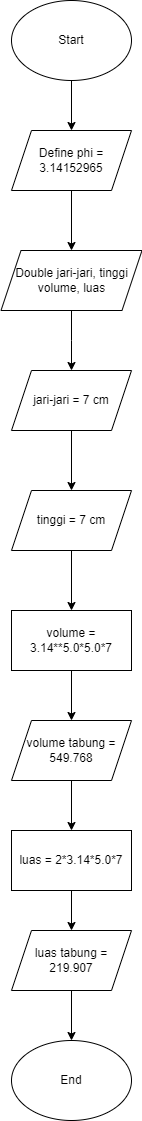

The diagram above was exported from draw.io. Its source (the exported page's mxGraphModel, read from the mxfile embedded in the PNG):
<mxGraphModel dx="1038" dy="579" grid="1" gridSize="10" guides="1" tooltips="1" connect="1" arrows="1" fold="1" page="1" pageScale="1" pageWidth="827" pageHeight="1169" math="0" shadow="0">
  <root>
    <mxCell id="WIyWlLk6GJQsqaUBKTNV-0" />
    <mxCell id="WIyWlLk6GJQsqaUBKTNV-1" parent="WIyWlLk6GJQsqaUBKTNV-0" />
    <mxCell id="3uw8NlLjKAUZVjqwzc7l-0" value="Start" style="ellipse;whiteSpace=wrap;html=1;" parent="WIyWlLk6GJQsqaUBKTNV-1" vertex="1">
      <mxGeometry x="354" y="30" width="120" height="80" as="geometry" />
    </mxCell>
    <mxCell id="3uw8NlLjKAUZVjqwzc7l-1" value="" style="endArrow=classic;html=1;rounded=0;exitX=0.5;exitY=1;exitDx=0;exitDy=0;" parent="WIyWlLk6GJQsqaUBKTNV-1" source="3uw8NlLjKAUZVjqwzc7l-0" edge="1">
      <mxGeometry width="50" height="50" relative="1" as="geometry">
        <mxPoint x="390" y="300" as="sourcePoint" />
        <mxPoint x="414" y="160" as="targetPoint" />
      </mxGeometry>
    </mxCell>
    <mxCell id="3uw8NlLjKAUZVjqwzc7l-2" value="Define phi = 3.14152965" style="shape=parallelogram;perimeter=parallelogramPerimeter;whiteSpace=wrap;html=1;fixedSize=1;" parent="WIyWlLk6GJQsqaUBKTNV-1" vertex="1">
      <mxGeometry x="354" y="160" width="120" height="60" as="geometry" />
    </mxCell>
    <mxCell id="3uw8NlLjKAUZVjqwzc7l-3" value="" style="endArrow=classic;html=1;rounded=0;exitX=0.5;exitY=1;exitDx=0;exitDy=0;" parent="WIyWlLk6GJQsqaUBKTNV-1" source="3uw8NlLjKAUZVjqwzc7l-2" edge="1">
      <mxGeometry width="50" height="50" relative="1" as="geometry">
        <mxPoint x="390" y="300" as="sourcePoint" />
        <mxPoint x="414" y="280" as="targetPoint" />
        <Array as="points" />
      </mxGeometry>
    </mxCell>
    <mxCell id="3uw8NlLjKAUZVjqwzc7l-6" value="Double jari-jari, tinggi volume, luas" style="shape=parallelogram;perimeter=parallelogramPerimeter;whiteSpace=wrap;html=1;fixedSize=1;" parent="WIyWlLk6GJQsqaUBKTNV-1" vertex="1">
      <mxGeometry x="343.5" y="280" width="141" height="60" as="geometry" />
    </mxCell>
    <mxCell id="3uw8NlLjKAUZVjqwzc7l-7" value="" style="endArrow=classic;html=1;rounded=0;exitX=0.5;exitY=1;exitDx=0;exitDy=0;" parent="WIyWlLk6GJQsqaUBKTNV-1" source="3uw8NlLjKAUZVjqwzc7l-6" edge="1">
      <mxGeometry width="50" height="50" relative="1" as="geometry">
        <mxPoint x="390" y="300" as="sourcePoint" />
        <mxPoint x="414" y="400" as="targetPoint" />
        <Array as="points">
          <mxPoint x="414" y="370" />
        </Array>
      </mxGeometry>
    </mxCell>
    <mxCell id="3uw8NlLjKAUZVjqwzc7l-10" value="jari-jari = 7 cm" style="shape=parallelogram;perimeter=parallelogramPerimeter;whiteSpace=wrap;html=1;fixedSize=1;" parent="WIyWlLk6GJQsqaUBKTNV-1" vertex="1">
      <mxGeometry x="354" y="400" width="120" height="60" as="geometry" />
    </mxCell>
    <mxCell id="3uw8NlLjKAUZVjqwzc7l-17" style="edgeStyle=orthogonalEdgeStyle;rounded=0;orthogonalLoop=1;jettySize=auto;html=1;exitX=0.5;exitY=1;exitDx=0;exitDy=0;" parent="WIyWlLk6GJQsqaUBKTNV-1" source="hTVd1Yk728viHpNh5rnQ-3" edge="1">
      <mxGeometry relative="1" as="geometry">
        <mxPoint x="414" y="750" as="targetPoint" />
        <mxPoint x="414" y="820" as="sourcePoint" />
      </mxGeometry>
    </mxCell>
    <mxCell id="3uw8NlLjKAUZVjqwzc7l-18" value="End" style="ellipse;whiteSpace=wrap;html=1;" parent="WIyWlLk6GJQsqaUBKTNV-1" vertex="1">
      <mxGeometry x="354" y="1070" width="120" height="80" as="geometry" />
    </mxCell>
    <mxCell id="hTVd1Yk728viHpNh5rnQ-2" value="tinggi = 7 cm" style="shape=parallelogram;perimeter=parallelogramPerimeter;whiteSpace=wrap;html=1;fixedSize=1;" parent="WIyWlLk6GJQsqaUBKTNV-1" vertex="1">
      <mxGeometry x="354" y="520" width="120" height="60" as="geometry" />
    </mxCell>
    <mxCell id="hTVd1Yk728viHpNh5rnQ-3" value="volume = 3.14**5.0*5.0*7" style="rounded=0;whiteSpace=wrap;html=1;" parent="WIyWlLk6GJQsqaUBKTNV-1" vertex="1">
      <mxGeometry x="354" y="640" width="120" height="60" as="geometry" />
    </mxCell>
    <mxCell id="hTVd1Yk728viHpNh5rnQ-4" value="volume tabung = 549.768" style="shape=parallelogram;perimeter=parallelogramPerimeter;whiteSpace=wrap;html=1;fixedSize=1;" parent="WIyWlLk6GJQsqaUBKTNV-1" vertex="1">
      <mxGeometry x="354" y="750" width="120" height="60" as="geometry" />
    </mxCell>
    <mxCell id="hTVd1Yk728viHpNh5rnQ-5" value="" style="endArrow=classic;html=1;rounded=0;exitX=0.5;exitY=1;exitDx=0;exitDy=0;" parent="WIyWlLk6GJQsqaUBKTNV-1" source="hTVd1Yk728viHpNh5rnQ-4" edge="1">
      <mxGeometry width="50" height="50" relative="1" as="geometry">
        <mxPoint x="390" y="790" as="sourcePoint" />
        <mxPoint x="414" y="860" as="targetPoint" />
      </mxGeometry>
    </mxCell>
    <mxCell id="hTVd1Yk728viHpNh5rnQ-6" value="luas = 2*3.14*5.0*7" style="rounded=0;whiteSpace=wrap;html=1;" parent="WIyWlLk6GJQsqaUBKTNV-1" vertex="1">
      <mxGeometry x="354" y="860" width="120" height="60" as="geometry" />
    </mxCell>
    <mxCell id="hTVd1Yk728viHpNh5rnQ-7" value="" style="endArrow=classic;html=1;rounded=0;exitX=0.5;exitY=1;exitDx=0;exitDy=0;" parent="WIyWlLk6GJQsqaUBKTNV-1" source="hTVd1Yk728viHpNh5rnQ-6" edge="1">
      <mxGeometry width="50" height="50" relative="1" as="geometry">
        <mxPoint x="390" y="960" as="sourcePoint" />
        <mxPoint x="414" y="960" as="targetPoint" />
      </mxGeometry>
    </mxCell>
    <mxCell id="hTVd1Yk728viHpNh5rnQ-8" value="luas tabung = 219.907" style="shape=parallelogram;perimeter=parallelogramPerimeter;whiteSpace=wrap;html=1;fixedSize=1;" parent="WIyWlLk6GJQsqaUBKTNV-1" vertex="1">
      <mxGeometry x="354" y="960" width="120" height="60" as="geometry" />
    </mxCell>
    <mxCell id="hTVd1Yk728viHpNh5rnQ-9" value="" style="endArrow=classic;html=1;rounded=0;exitX=0.5;exitY=1;exitDx=0;exitDy=0;entryX=0.5;entryY=0;entryDx=0;entryDy=0;" parent="WIyWlLk6GJQsqaUBKTNV-1" source="hTVd1Yk728viHpNh5rnQ-8" target="3uw8NlLjKAUZVjqwzc7l-18" edge="1">
      <mxGeometry width="50" height="50" relative="1" as="geometry">
        <mxPoint x="390" y="950" as="sourcePoint" />
        <mxPoint x="440" y="900" as="targetPoint" />
      </mxGeometry>
    </mxCell>
    <mxCell id="hTVd1Yk728viHpNh5rnQ-10" value="" style="endArrow=classic;html=1;rounded=0;exitX=0.5;exitY=1;exitDx=0;exitDy=0;entryX=0.5;entryY=0;entryDx=0;entryDy=0;" parent="WIyWlLk6GJQsqaUBKTNV-1" source="3uw8NlLjKAUZVjqwzc7l-10" target="hTVd1Yk728viHpNh5rnQ-2" edge="1">
      <mxGeometry width="50" height="50" relative="1" as="geometry">
        <mxPoint x="390" y="530" as="sourcePoint" />
        <mxPoint x="440" y="480" as="targetPoint" />
      </mxGeometry>
    </mxCell>
    <mxCell id="hTVd1Yk728viHpNh5rnQ-12" value="" style="endArrow=classic;html=1;rounded=0;exitX=0.5;exitY=1;exitDx=0;exitDy=0;entryX=0.5;entryY=0;entryDx=0;entryDy=0;" parent="WIyWlLk6GJQsqaUBKTNV-1" source="hTVd1Yk728viHpNh5rnQ-2" target="hTVd1Yk728viHpNh5rnQ-3" edge="1">
      <mxGeometry width="50" height="50" relative="1" as="geometry">
        <mxPoint x="390" y="530" as="sourcePoint" />
        <mxPoint x="440" y="480" as="targetPoint" />
      </mxGeometry>
    </mxCell>
  </root>
</mxGraphModel>